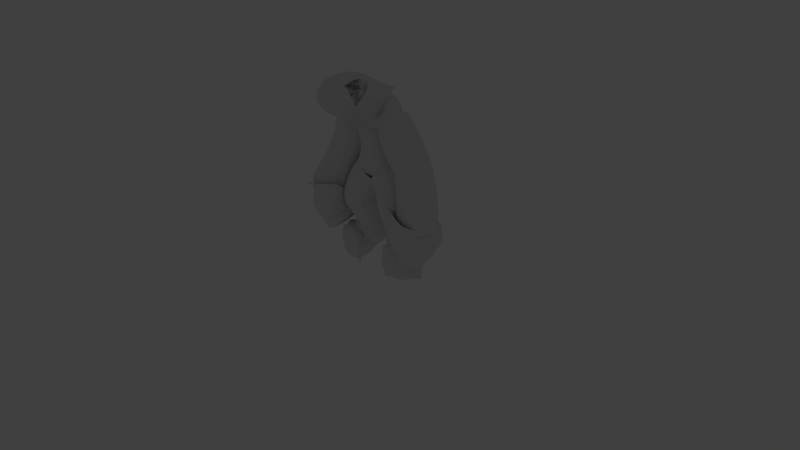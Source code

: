 # Source: Gidiosaurus_Skin_Armature.blend  (saved by Blender 2.70.0; exported with 4.5.12 LTS)
import bpy
from mathutils import Matrix  # noqa: F401  (used for matrix-valued properties, if any)

bpy.ops.wm.read_factory_settings(use_empty=True)
scene = bpy.context.scene
scene.name = 'Scene'

# ---- collections
col_collection_1 = bpy.data.collections.new('Collection 1'); scene.collection.children.link(col_collection_1)
col_collection_1.hide_render = True
col_collection_1.hide_viewport = True
col_collection_6 = bpy.data.collections.new('Collection 6'); scene.collection.children.link(col_collection_6)
col_collection_6.hide_render = True
col_collection_6.hide_viewport = True
col_collection_11 = bpy.data.collections.new('Collection 11'); scene.collection.children.link(col_collection_11)
col_collection_12 = bpy.data.collections.new('Collection 12'); scene.collection.children.link(col_collection_12)
col_collection_12.hide_render = True
col_collection_12.hide_viewport = True
col_collection_13 = bpy.data.collections.new('Collection 13'); scene.collection.children.link(col_collection_13)
col_collection_13.hide_render = True
col_collection_13.hide_viewport = True

# ---- world
world_world = bpy.data.worlds.new('World'); scene.world = world_world
world_world.color = (0.05088, 0.05088, 0.05088)
world_world.use_sun_shadow = False
world_world.sun_shadow_jitter_overblur = 0.0
world_world.cycles.sampling_method = 'MANUAL'
world_world.cycles.sample_map_resolution = 256

# ---- cameras
cam_camera = bpy.data.cameras.new('Camera')
cam_camera.clip_end = 100.0
cam_camera.lens = 35.0
cam_camera.sensor_width = 32.0
cam_camera.sensor_height = 18.0
cam_camera.ortho_scale = 7.314
cam_camera.dof.focus_distance = 0.0
cam_camera.dof.aperture_fstop = 128.0

# ---- lights
light_lamp = bpy.data.lights.new('Lamp', 'POINT')
light_lamp.transmission_factor = 0.0
light_lamp.cutoff_distance = 30.0
light_lamp.energy = 100.0
light_lamp.shadow_buffer_clip_start = 1.001
light_lamp.shadow_soft_size = 0.1
light_lamp.shadow_maximum_resolution = 0.006
light_lamp.use_absolute_resolution = True
light_lamp.cycles.use_multiple_importance_sampling = False

# ---- meshes
me_plane_004 = bpy.data.meshes.new('Plane.004')
me_plane_004.from_pydata([(0.0, -0.1767, 2.171), (0.0, -0.6481, 2.065), (0.0, -0.3076, 2.307), (0.0, -0.4912, 2.216), (0.0, -0.2674, 2.5), (0.0, 0.182, 1.205), (0.0, 0.1759, 1.362), (0.0, 0.01399, 1.994), (1.037e-10, -0.0349, 2.078), (0.0, 0.182, 1.017), (0.2925, 0.07051, 1.866), (0.5472, 0.1508, 1.364), (0.7603, 0.04231, 0.8376), (0.122, 0.182, 1.177), (0.3694, 0.09727, 0.696), (0.2677, 0.298, 0.2998), (0.3573, 0.2087, 0.06764), (0.7943, 0.02588, 0.4337), (0.0, 0.142, 1.578), (0.0, 0.09846, 1.799), (0.7244, -0.09394, 0.5814), (0.7776, 0.1302, 0.4795), (0.7776, 0.1222, 0.6936), (0.7244, -0.05046, 0.7013), (0.7862, 0.0341, 0.6356), (0.6057, 0.05446, 0.2432), (0.5947, 0.1225, 0.3004), (0.7092, -0.02726, 0.4442), (0.396, 0.1547, 0.04037), (0.4418, -0.06036, 0.0378), (0.5751, 0.03312, 0.0378), (0.604, 0.1413, 1.265), (0.7144, 0.08874, 0.9838), (0.2108, 0.1543, 1.019), (0.2933, 0.126, 0.8584), (0.3092, 0.1726, 0.6169), (0.3016, 0.2451, 0.4393), (0.3821, 0.09728, 1.701), (0.4662, 0.124, 1.534), (0.2976, 0.2683, 0.2224), (0.3274, 0.2385, 0.145), (0.7889, 0.03136, 0.5683), (0.7916, 0.02862, 0.501), (0.7244, -0.06496, 0.6613), (0.7244, -0.07945, 0.6214), (0.7776, 0.1249, 0.6222), (0.7776, 0.1275, 0.5509), (0.7314, 0.0354, 0.3702), (0.6685, 0.04493, 0.3067), (0.7166, 0.1276, 0.4198), (0.6557, 0.1251, 0.3601), (0.7193, -0.07171, 0.5357), (0.7143, -0.04949, 0.49), (0.4113, 0.08302, 0.03951), (0.4265, 0.01133, 0.03866), (0.4557, 0.1142, 0.03951), (0.5154, 0.07365, 0.03866)], [(3, 1), (2, 0), (3, 2), (2, 4), (5, 6), (19, 7), (7, 8), (5, 9), (7, 10), (38, 11), (32, 12), (5, 13), (34, 14), (36, 15), (40, 16), (42, 17), (18, 6), (19, 18), (8, 0), (44, 20), (46, 21), (22, 12), (23, 12), (24, 12), (48, 25), (50, 26), (52, 27), (16, 28), (54, 29), (56, 30), (31, 11), (32, 31), (33, 13), (34, 33), (35, 14), (36, 35), (37, 10), (38, 37), (39, 15), (40, 39), (41, 24), (42, 41), (43, 23), (44, 43), (45, 22), (46, 45), (47, 17), (48, 47), (49, 21), (50, 49), (51, 20), (52, 51), (53, 28), (54, 53), (55, 28), (56, 55)], [])
me_plane_004.use_remesh_preserve_volume = False
me_plane_004.use_remesh_preserve_attributes = False
me_plane_004.use_mirror_vertex_groups = False
me_plane_004.update()
me_plane_000 = bpy.data.meshes.new('Plane.000')
me_plane_000.from_pydata([(0.0, 0.182, 1.205), (0.0, 0.1759, 1.362), (0.0, 0.01399, 1.994), (0.0, -0.0574, 2.098), (0.0, -0.1767, 2.171), (0.0, 0.182, 1.017), (0.3278, 0.06976, 1.917), (0.5354, 0.1508, 1.355), (0.7603, 0.02588, 0.8406), (0.2088, 0.182, 1.156), (0.3694, 0.09727, 0.696), (0.2677, 0.298, 0.2998), (0.4016, 0.1151, -0.005354), (0.7763, 0.02588, 0.4337), (0.0, -0.6481, 2.065), (0.0, -0.3076, 2.307), (0.0, -0.4912, 2.216), (0.0, -0.2674, 2.5), (0.0, 0.142, 1.578), (0.0, 0.09846, 1.799)], [(0, 1), (19, 2), (2, 3), (3, 4), (0, 5), (2, 6), (6, 7), (7, 8), (0, 9), (9, 10), (10, 11), (11, 12), (8, 13), (16, 14), (15, 4), (16, 15), (15, 17), (18, 1), (19, 18)], [])
me_plane_000.use_remesh_preserve_volume = False
me_plane_000.use_remesh_preserve_attributes = False
me_plane_000.use_mirror_vertex_groups = False
me_plane_000.update()
me_plane_001 = bpy.data.meshes.new('Plane.001')
me_plane_001.from_pydata([(0.0, 0.182, 1.205), (0.0, 0.1759, 1.362), (0.0, 0.01399, 1.994), (0.0, -0.0574, 2.098), (0.0, -0.1767, 2.171), (0.0, 0.182, 1.017), (0.3278, 0.06976, 1.917), (0.5354, 0.1508, 1.355), (0.7603, 0.02588, 0.8406), (0.2088, 0.182, 1.156), (0.3694, 0.09727, 0.696), (0.2677, 0.298, 0.2998), (0.4016, 0.1151, -0.005354), (0.7763, 0.02588, 0.4337), (0.0, -0.6481, 2.065), (0.0, -0.3076, 2.307), (0.0, -0.4912, 2.216), (0.0, -0.2674, 2.5), (0.0, 0.142, 1.578), (0.0, 0.09846, 1.799)], [(0, 1), (19, 2), (2, 3), (3, 4), (0, 5), (2, 6), (6, 7), (7, 8), (0, 9), (9, 10), (10, 11), (11, 12), (8, 13), (16, 14), (15, 4), (16, 15), (15, 17), (18, 1), (19, 18)], [])
me_plane_001.use_remesh_preserve_volume = False
me_plane_001.use_remesh_preserve_attributes = False
me_plane_001.use_mirror_vertex_groups = False
me_plane_001.update()
arm_armature = bpy.data.armatures.new('Armature')  # bones are not reproduced

# ---- objects
ob_empty_gidiosaurus_back = bpy.data.objects.new('Empty_gidiosaurus_back', None)
ob_empty_gidiosaurus_side = bpy.data.objects.new('Empty_gidiosaurus_side', None)
ob_empty_gidiosaurus_front = bpy.data.objects.new('Empty_gidiosaurus_front', None)
ob_empty_001 = bpy.data.objects.new('Empty.001', None)
ob_empty = bpy.data.objects.new('Empty', None)
ob_lamp = bpy.data.objects.new('Lamp', light_lamp)
ob_camera = bpy.data.objects.new('Camera', cam_camera)
ob_armature = bpy.data.objects.new('Armature', arm_armature)
ob_gidiosaurus = bpy.data.objects.new('Gidiosaurus', me_plane_004)
ob_plane_001 = bpy.data.objects.new('Plane.001', me_plane_000)
ob_plane_002 = bpy.data.objects.new('Plane.002', me_plane_001)

# ---- transforms, parenting, visibility, modifiers, constraints
ob_empty_gidiosaurus_back.location = (0.0, 0.0, 0.0)
ob_empty_gidiosaurus_back.rotation_euler = (1.571, -0.0, 0.0)
ob_empty_gidiosaurus_back.empty_display_type = 'IMAGE'
ob_empty_gidiosaurus_back.empty_display_size = 2.83
ob_empty_gidiosaurus_back.empty_image_offset = (-0.502, -0.0532)
ob_empty_gidiosaurus_back.hide_viewport = True
ob_empty_gidiosaurus_back.hide_render = True
ob_empty_gidiosaurus_back.lineart.crease_threshold = 0.0
ob_empty_gidiosaurus_side.location = (0.0, 0.0, 0.0)
ob_empty_gidiosaurus_side.rotation_euler = (1.571, -0.0, 1.571)
ob_empty_gidiosaurus_side.empty_display_type = 'IMAGE'
ob_empty_gidiosaurus_side.empty_display_size = 2.83
ob_empty_gidiosaurus_side.empty_image_offset = (-0.502, -0.0532)
ob_empty_gidiosaurus_side.hide_render = True
ob_empty_gidiosaurus_side.lineart.crease_threshold = 0.0
ob_empty_gidiosaurus_front.location = (0.0, 0.0, 0.0)
ob_empty_gidiosaurus_front.rotation_euler = (1.571, -0.0, 0.0)
ob_empty_gidiosaurus_front.empty_display_type = 'IMAGE'
ob_empty_gidiosaurus_front.empty_display_size = 2.83
ob_empty_gidiosaurus_front.empty_image_offset = (-0.502, -0.0532)
ob_empty_gidiosaurus_front.hide_viewport = True
ob_empty_gidiosaurus_front.hide_render = True
ob_empty_gidiosaurus_front.lineart.crease_threshold = 0.0
ob_empty_001.location = (0.0, 0.0, 2.5)
ob_empty_001.empty_image_offset = (0.0, 0.0)
ob_empty_001.hide_select = True
ob_empty_001.lineart.crease_threshold = 0.0
ob_empty.location = (0.0, 0.0, 0.0)
ob_empty.empty_image_offset = (0.0, 0.0)
ob_empty.hide_select = True
ob_empty.lineart.crease_threshold = 0.0
ob_lamp.location = (4.076, 1.005, 5.904)
ob_lamp.rotation_euler = (0.6503, 0.05522, 1.866)
ob_lamp.lock_rotations_4d = False
ob_lamp.empty_display_type = 'ARROWS'
ob_lamp.color = (0.0, 0.0, 0.0, 0.0)
ob_lamp.lineart.crease_threshold = 0.0
ob_camera.location = (7.481, -6.508, 5.344)
ob_camera.rotation_euler = (1.109, 0.01082, 0.8149)
ob_camera.lock_rotations_4d = False
ob_camera.empty_display_type = 'ARROWS'
ob_camera.color = (0.0, 0.0, 0.0, 0.0)
ob_camera.display_type = 'WIRE'
ob_camera.lineart.crease_threshold = 0.0
ob_armature.location = (0.0, 0.0, 0.0)
ob_armature.show_in_front = True
ob_armature.lineart.crease_threshold = 0.0
ob_gidiosaurus.location = (0.0, 0.0, 0.0)
ob_gidiosaurus.lineart.crease_threshold = 0.0
_vg = ob_gidiosaurus.vertex_groups.new(name='Bone.04')
_vg.add([5, 6], 1.0, 'REPLACE')
_vg = ob_gidiosaurus.vertex_groups.new(name='Bone.16')
_vg.add([6, 18], 1.0, 'REPLACE')
_vg = ob_gidiosaurus.vertex_groups.new(name='Bone.17')
_vg.add([18, 19], 1.0, 'REPLACE')
_vg = ob_gidiosaurus.vertex_groups.new(name='Bone.05')
_vg.add([7, 19], 1.0, 'REPLACE')
_vg = ob_gidiosaurus.vertex_groups.new(name='Bone.06')
_vg.add([7, 8], 1.0, 'REPLACE')
_vg = ob_gidiosaurus.vertex_groups.new(name='Bone.18')
_vg.add([0, 8], 1.0, 'REPLACE')
_vg = ob_gidiosaurus.vertex_groups.new(name='Bone.01')
_vg.add([0, 2], 1.0, 'REPLACE')
_vg = ob_gidiosaurus.vertex_groups.new(name='Bone.02')
_vg.add([2, 3], 1.0, 'REPLACE')
_vg = ob_gidiosaurus.vertex_groups.new(name='Bone.00')
_vg.add([1, 3], 1.0, 'REPLACE')
_vg = ob_gidiosaurus.vertex_groups.new(name='Bone.03')
_vg.add([2, 4], 1.0, 'REPLACE')
_vg = ob_gidiosaurus.vertex_groups.new(name='Bone.08')
_vg.add([7, 10], 1.0, 'REPLACE')
_vg = ob_gidiosaurus.vertex_groups.new(name='Bone.36')
_vg.add([10, 37], 1.0, 'REPLACE')
_vg = ob_gidiosaurus.vertex_groups.new(name='Bone.37')
_vg.add([37, 38], 1.0, 'REPLACE')
_vg = ob_gidiosaurus.vertex_groups.new(name='Bone.09')
_vg.add([11, 38], 1.0, 'REPLACE')
_vg = ob_gidiosaurus.vertex_groups.new(name='Bone.30')
_vg.add([11, 31], 1.0, 'REPLACE')
_vg = ob_gidiosaurus.vertex_groups.new(name='Bone.31')
_vg.add([31, 32], 1.0, 'REPLACE')
_vg = ob_gidiosaurus.vertex_groups.new(name='Bone.10')
_vg.add([12, 32], 1.0, 'REPLACE')
_vg = ob_gidiosaurus.vertex_groups.new(name='Bone.21')
_vg.add([12, 22], 1.0, 'REPLACE')
_vg = ob_gidiosaurus.vertex_groups.new(name='Bone.44')
_vg.add([22, 45], 1.0, 'REPLACE')
_vg = ob_gidiosaurus.vertex_groups.new(name='Bone.45')
_vg.add([45, 46], 1.0, 'REPLACE')
_vg = ob_gidiosaurus.vertex_groups.new(name='Bone.20')
_vg.add([21, 46], 1.0, 'REPLACE')
_vg = ob_gidiosaurus.vertex_groups.new(name='Bone.48')
_vg.add([21, 49], 1.0, 'REPLACE')
_vg = ob_gidiosaurus.vertex_groups.new(name='Bone.49')
_vg.add([49, 50], 1.0, 'REPLACE')
_vg = ob_gidiosaurus.vertex_groups.new(name='Bone.25')
_vg.add([26, 50], 1.0, 'REPLACE')
_vg = ob_gidiosaurus.vertex_groups.new(name='Bone.22')
_vg.add([12, 23], 1.0, 'REPLACE')
_vg = ob_gidiosaurus.vertex_groups.new(name='Bone.42')
_vg.add([23, 43], 1.0, 'REPLACE')
_vg = ob_gidiosaurus.vertex_groups.new(name='Bone.43')
_vg.add([43, 44], 1.0, 'REPLACE')
_vg = ob_gidiosaurus.vertex_groups.new(name='Bone.19')
_vg.add([20, 44], 1.0, 'REPLACE')
_vg = ob_gidiosaurus.vertex_groups.new(name='Bone.50')
_vg.add([20, 51], 1.0, 'REPLACE')
_vg = ob_gidiosaurus.vertex_groups.new(name='Bone.51')
_vg.add([51, 52], 1.0, 'REPLACE')
_vg = ob_gidiosaurus.vertex_groups.new(name='Bone.26')
_vg.add([27, 52], 1.0, 'REPLACE')
_vg = ob_gidiosaurus.vertex_groups.new(name='Bone.23')
_vg.add([12, 24], 1.0, 'REPLACE')
_vg = ob_gidiosaurus.vertex_groups.new(name='Bone.40')
_vg.add([24, 41], 1.0, 'REPLACE')
_vg = ob_gidiosaurus.vertex_groups.new(name='Bone.41')
_vg.add([41, 42], 1.0, 'REPLACE')
_vg = ob_gidiosaurus.vertex_groups.new(name='Bone.15')
_vg.add([17, 42], 1.0, 'REPLACE')
_vg = ob_gidiosaurus.vertex_groups.new(name='Bone.46')
_vg.add([17, 47], 1.0, 'REPLACE')
_vg = ob_gidiosaurus.vertex_groups.new(name='Bone.47')
_vg.add([47, 48], 1.0, 'REPLACE')
_vg = ob_gidiosaurus.vertex_groups.new(name='Bone.24')
_vg.add([25, 48], 1.0, 'REPLACE')
_vg = ob_gidiosaurus.vertex_groups.new(name='Bone.07')
_vg.add([5, 9], 1.0, 'REPLACE')
_vg = ob_gidiosaurus.vertex_groups.new(name='Bone.11')
_vg.add([5, 13], 1.0, 'REPLACE')
_vg = ob_gidiosaurus.vertex_groups.new(name='Bone.32')
_vg.add([13, 33], 1.0, 'REPLACE')
_vg = ob_gidiosaurus.vertex_groups.new(name='Bone.33')
_vg.add([33, 34], 1.0, 'REPLACE')
_vg = ob_gidiosaurus.vertex_groups.new(name='Bone.12')
_vg.add([14, 34], 1.0, 'REPLACE')
_vg = ob_gidiosaurus.vertex_groups.new(name='Bone.34')
_vg.add([14, 35], 1.0, 'REPLACE')
_vg = ob_gidiosaurus.vertex_groups.new(name='Bone.35')
_vg.add([35, 36], 1.0, 'REPLACE')
_vg = ob_gidiosaurus.vertex_groups.new(name='Bone.13')
_vg.add([15, 36], 1.0, 'REPLACE')
_vg = ob_gidiosaurus.vertex_groups.new(name='Bone.38')
_vg.add([15, 39], 1.0, 'REPLACE')
_vg = ob_gidiosaurus.vertex_groups.new(name='Bone.39')
_vg.add([39, 40], 1.0, 'REPLACE')
_vg = ob_gidiosaurus.vertex_groups.new(name='Bone.14')
_vg.add([16, 40], 1.0, 'REPLACE')
_vg = ob_gidiosaurus.vertex_groups.new(name='Bone.27')
_vg.add([16, 28], 1.0, 'REPLACE')
_vg = ob_gidiosaurus.vertex_groups.new(name='Bone.52')
_vg.add([28, 53], 1.0, 'REPLACE')
_vg = ob_gidiosaurus.vertex_groups.new(name='Bone.53')
_vg.add([53, 54], 1.0, 'REPLACE')
_vg = ob_gidiosaurus.vertex_groups.new(name='Bone.28')
_vg.add([29, 54], 1.0, 'REPLACE')
_vg = ob_gidiosaurus.vertex_groups.new(name='Bone.54')
_vg.add([28, 55], 1.0, 'REPLACE')
_vg = ob_gidiosaurus.vertex_groups.new(name='Bone.55')
_vg.add([55, 56], 1.0, 'REPLACE')
_vg = ob_gidiosaurus.vertex_groups.new(name='Bone.29')
_vg.add([30, 56], 1.0, 'REPLACE')
_m = ob_gidiosaurus.modifiers.new('Skin', 'SKIN')
_m.use_x_symmetry = False
_m = ob_gidiosaurus.modifiers.new('Armature', 'ARMATURE')
_m.object = ob_armature
_m.use_deform_preserve_volume = True
_m = ob_gidiosaurus.modifiers.new('Mirror', 'MIRROR')
_m = ob_gidiosaurus.modifiers.new('Subsurf', 'SUBSURF')
_m.uv_smooth = 'PRESERVE_CORNERS'
_m.quality = 2
ob_plane_001.location = (0.0, 0.0, 0.0)
ob_plane_001.show_in_front = True
ob_plane_001.lineart.crease_threshold = 0.0
_m = ob_plane_001.modifiers.new('Mirror', 'MIRROR')
_m.use_clip = True
_m = ob_plane_001.modifiers.new('Subsurf', 'SUBSURF')
_m.uv_smooth = 'PRESERVE_CORNERS'
_m.quality = 2
ob_plane_002.location = (0.0, 0.0, 0.0)
ob_plane_002.lineart.crease_threshold = 0.0
_m = ob_plane_002.modifiers.new('Skin', 'SKIN')
_m.use_x_symmetry = False
_m = ob_plane_002.modifiers.new('Mirror', 'MIRROR')
_m.use_clip = True
_m = ob_plane_002.modifiers.new('Subsurf', 'SUBSURF')
_m.uv_smooth = 'PRESERVE_CORNERS'
_m.quality = 2

# ---- collection membership
col_collection_1.objects.link(ob_empty_gidiosaurus_back)
col_collection_1.objects.link(ob_empty_gidiosaurus_side)
col_collection_1.objects.link(ob_empty_gidiosaurus_front)
col_collection_1.objects.link(ob_empty_001)
col_collection_1.objects.link(ob_empty)
col_collection_6.objects.link(ob_lamp)
col_collection_6.objects.link(ob_camera)
col_collection_11.objects.link(ob_armature)
col_collection_11.objects.link(ob_gidiosaurus)
col_collection_12.objects.link(ob_plane_001)
col_collection_13.objects.link(ob_plane_002)

# ---- scene / render settings (as saved in the file)
scene.camera = ob_camera
scene.frame_start = 1; scene.frame_end = 250; scene.frame_set(1)
scene.render.engine = 'BLENDER_EEVEE_NEXT'
scene.render.resolution_percentage = 50
scene.render.dither_intensity = 0.0
scene.cycles.use_denoising = False
scene.cycles.samples = 10
scene.cycles.sampling_pattern = 'TABULATED_SOBOL'
scene.cycles.light_sampling_threshold = 0.0
scene.cycles.use_adaptive_sampling = False
scene.cycles.use_light_tree = False
scene.cycles.blur_glossy = 0.0
scene.cycles.volume_bounces = 1
scene.cycles.pixel_filter_type = 'GAUSSIAN'
scene.cycles.sample_clamp_indirect = 0.0
scene.view_settings.view_transform = 'Standard'
bpy.context.view_layer.update()
